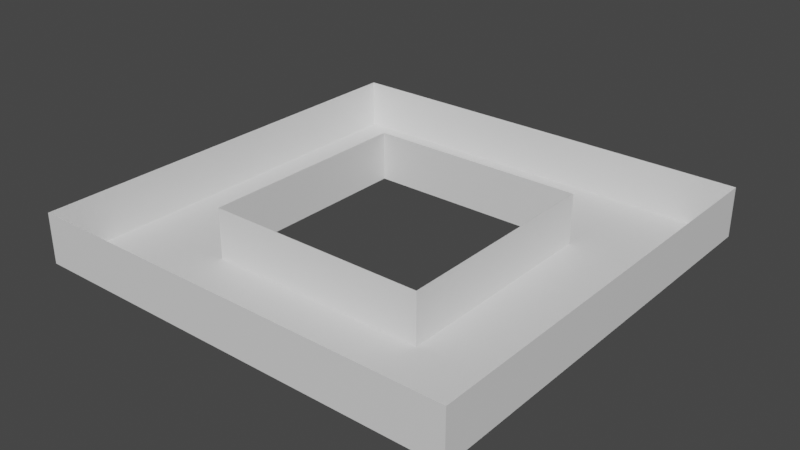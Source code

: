 # Source: test-school01.blend  (saved by Blender 3.6.11; exported with 4.5.12 LTS)
import bpy
from mathutils import Matrix  # noqa: F401  (used for matrix-valued properties, if any)

bpy.ops.wm.read_factory_settings(use_empty=True)
scene = bpy.context.scene
scene.name = 'Scene'

# ---- collections
col_collection_002 = bpy.data.collections.new('Collection.002'); scene.collection.children.link(col_collection_002)
col_floor = bpy.data.collections.new('Floor'); col_collection_002.children.link(col_floor)
col_wall = bpy.data.collections.new('Wall'); col_collection_002.children.link(col_wall)
col_window = bpy.data.collections.new('Window'); col_collection_002.children.link(col_window)

# ---- materials (node trees are filled in below, after node groups)
mat_material_002 = bpy.data.materials.new('Material.002')
mat_material_002.alpha_threshold = 0.0
mat_material_002.use_transparent_shadow = False
mat_material_002.roughness = 0.5
mat_material_002.line_color = (0.0, 0.0, 0.0, 1.0)

# ---- material node trees
mat_material_002.use_nodes = True; mat_material_002.node_tree.nodes.clear()
_N = mat_material_002.node_tree.nodes; _L = mat_material_002.node_tree.links
n0 = _N.new('ShaderNodeOutputMaterial'); n0.name = 'Material Output'; n0.location = (300, 300)
n1 = _N.new('ShaderNodeBsdfPrincipled'); n1.name = 'Principled BSDF'; n1.location = (10, 300)
n1.distribution = 'GGX'
n1.subsurface_method = 'RANDOM_WALK_SKIN'
n1.inputs[3].default_value = 1.45
n1.inputs[27].default_value = (0.0, 0.0, 0.0, 1.0)
n1.inputs[28].default_value = 1.0
_L.new(n1.outputs[0], n0.inputs[0])
n0.is_active_output = True

# ---- world
world_world = bpy.data.worlds.new('World'); scene.world = world_world
world_world.use_nodes = True; world_world.node_tree.nodes.clear()
_N = world_world.node_tree.nodes; _L = world_world.node_tree.links
n0 = _N.new('ShaderNodeOutputWorld'); n0.name = 'World Output'; n0.location = (300, 300)
n1 = _N.new('ShaderNodeBackground'); n1.name = 'Background'; n1.location = (10, 300)
n1.inputs[0].default_value = (0.05088, 0.05088, 0.05088, 1.0)
_L.new(n1.outputs[0], n0.inputs[0])
n0.is_active_output = True
world_world.color = (0.05088, 0.05088, 0.05088)
world_world.use_sun_shadow = False
world_world.sun_shadow_jitter_overblur = 0.0

# ---- meshes
me_cube_013 = bpy.data.meshes.new('Cube.013')
me_cube_013.from_pydata([(20.0, 9.621, 0.0), (20.0, -8.379, 0.0), (-20.0, 9.621, 0.0), (-20.0, -8.379, 0.0), (0.0, -8.379, 0.0), (20.0, 0.6207, 0.0), (-20.0, 0.6207, 0.0), (0.0, 9.621, 0.0), (0.0, 0.6207, 0.0), (-10.0, -8.379, 0.0), (20.0, -3.879, 0.0), (-20.0, 5.121, 0.0), (10.0, 9.621, 0.0), (10.0, -8.379, 0.0), (20.0, 5.121, 0.0), (-20.0, -3.879, 0.0), (-10.0, 9.621, 0.0), (0.0, -3.879, 0.0), (0.0, 5.121, 0.0), (10.0, 0.6207, 0.0), (-10.0, 0.6207, 0.0), (-10.0, 5.121, 0.0), (10.0, 5.121, 0.0), (10.0, -3.879, 0.0), (-10.0, -3.879, 0.0), (20.0, -6.129, 0.0), (-20.0, -1.629, 0.0), (20.0, -1.629, 0.0), (-20.0, -6.129, 0.0)], [], [(24, 15, 28, 3, 9), (23, 17, 4, 13), (22, 18, 8, 19), (21, 11, 6, 20), (18, 21, 20, 8), (7, 16, 21, 18), (16, 2, 11, 21), (14, 22, 19, 5), (0, 12, 22, 14), (12, 7, 18, 22), (10, 23, 13, 1, 25), (5, 19, 23, 10, 27), (19, 8, 17, 23), (17, 24, 9, 4), (8, 20, 24, 17), (20, 6, 26, 15, 24)])
_uv = me_cube_013.uv_layers.new(name='UVMap')
_uv.uv.foreach_set('vector', [0.8125, 0.6875, 0.875, 0.6875, 0.875, 0.7188, 0.875, 0.75, 0.8125, 0.75, 0.6875, 0.6875, 0.75, 0.6875, 0.75, 0.75, 0.6875, 0.75, 0.6875, 0.5625, 0.75, 0.5625, 0.75, 0.625, 0.6875, 0.625, 0.8125, 0.5625, 0.875, 0.5625, 0.875, 0.625, 0.8125, 0.625, 0.75, 0.5625, 0.8125, 0.5625, 0.8125, 0.625, 0.75, 0.625, 0.75, 0.5, 0.8125, 0.5, 0.8125, 0.5625, 0.75, 0.5625, 0.8125, 0.5, 0.875, 0.5, 0.875, 0.5625, 0.8125, 0.5625, 0.625, 0.5625, 0.6875, 0.5625, 0.6875, 0.625, 0.625, 0.625, 0.625, 0.5, 0.6875, 0.5, 0.6875, 0.5625, 0.625, 0.5625, 0.6875, 0.5, 0.75, 0.5, 0.75, 0.5625, 0.6875, 0.5625, 0.625, 0.6875, 0.6875, 0.6875, 0.6875, 0.75, 0.625, 0.75, 0.625, 0.7188, 0.625, 0.625, 0.6875, 0.625, 0.6875, 0.6875, 0.625, 0.6875, 0.625, 0.6562, 0.6875, 0.625, 0.75, 0.625, 0.75, 0.6875, 0.6875, 0.6875, 0.75, 0.6875, 0.8125, 0.6875, 0.8125, 0.75, 0.75, 0.75, 0.75, 0.625, 0.8125, 0.625, 0.8125, 0.6875, 0.75, 0.6875, 0.8125, 0.625, 0.875, 0.625, 0.875, 0.6562, 0.875, 0.6875, 0.8125, 0.6875])
me_cube_013.materials.append(mat_material_002)
me_cube_013.use_mirror_vertex_groups = False
me_cube_013.update()
me_cube_014 = bpy.data.meshes.new('Cube.014')
me_cube_014.from_pydata([(-9.317, 8.827, 0.0), (-9.317, -9.173, 0.0), (9.683, 8.827, 0.0), (9.683, -9.173, 0.0), (-9.317, -0.1731, 0.0), (9.683, -0.1731, 0.0), (0.1827, 8.827, 0.0), (0.1827, -9.173, 0.0), (0.1827, -0.1731, 0.0), (-9.317, -4.673, 0.0), (-4.567, 8.827, 0.0), (-9.317, 4.327, 0.0), (4.933, 8.827, 0.0), (-9.317, -6.923, 0.0), (9.683, -4.673, 0.0), (4.933, -9.173, 0.0), (9.683, 4.327, 0.0), (2.558, 8.827, 0.0), (-4.567, -9.173, 0.0), (4.933, -0.1731, 0.0), (-4.567, -0.1731, 0.0), (0.1827, 4.327, 0.0), (0.1827, -4.673, 0.0), (-9.317, -2.423, 0.0), (7.308, 8.827, 0.0), (4.933, -4.673, 0.0)], [], [(25, 15, 3, 14), (6, 21, 8, 19, 5, 16, 2, 24, 12, 17), (21, 20, 8), (4, 23, 9, 13, 1, 18, 7, 22, 8, 20), (0, 11, 10), (11, 4, 20, 21, 6, 10), (19, 25, 14, 5), (8, 22, 25, 19), (22, 7, 15, 25)])
_uv = me_cube_014.uv_layers.new(name='UVMap')
_uv.uv.foreach_set('vector', [0.625, 0.6875, 0.625, 0.75, 0.625, 0.75, 0.625, 0.6875, 0.625, 0.5, 0.625, 0.5625, 0.625, 0.625, 0.625, 0.625, 0.625, 0.625, 0.625, 0.5625, 0.625, 0.5, 0.625, 0.5, 0.625, 0.5, 0.625, 0.5, 0.625, 0.5625, 0.625, 0.625, 0.625, 0.625, 0.625, 0.625, 0.625, 0.6562, 0.625, 0.6875, 0.625, 0.7188, 0.625, 0.75, 0.625, 0.75, 0.625, 0.75, 0.625, 0.6875, 0.625, 0.625, 0.625, 0.625, 0.625, 0.5, 0.625, 0.5625, 0.625, 0.5, 0.625, 0.5625, 0.625, 0.625, 0.625, 0.625, 0.625, 0.5625, 0.625, 0.5, 0.625, 0.5, 0.625, 0.625, 0.625, 0.6875, 0.625, 0.6875, 0.625, 0.625, 0.625, 0.625, 0.625, 0.6875, 0.625, 0.6875, 0.625, 0.625, 0.625, 0.6875, 0.625, 0.75, 0.625, 0.75, 0.625, 0.6875])
me_cube_014.materials.append(mat_material_002)
me_cube_014.use_mirror_vertex_groups = False
me_cube_014.update()
me_cube_015 = bpy.data.meshes.new('Cube.015')
me_cube_015.from_pydata([(9.317, 8.827, 0.0), (9.317, -9.173, 0.0), (-9.683, 8.827, 0.0), (-9.683, -9.173, 0.0), (9.317, -0.1731, 0.0), (-9.683, -0.1731, 0.0), (-0.1827, -9.173, 0.0), (-0.1827, 8.827, 0.0), (-0.1827, -0.1731, 0.0), (9.317, 4.327, 0.0), (-4.933, 8.827, 0.0), (9.317, -4.673, 0.0), (4.567, 8.827, 0.0), (-9.683, 4.327, 0.0), (4.567, -9.173, 0.0), (-7.308, 8.827, 0.0), (9.317, -2.423, 0.0), (-9.683, -4.673, 0.0), (-4.933, -9.173, 0.0), (-4.933, -0.1731, 0.0), (4.567, -0.1731, 0.0), (-0.1827, -4.673, 0.0), (-0.1827, 4.327, 0.0), (-2.558, 8.827, 0.0), (9.317, -6.923, 0.0), (-4.933, -4.673, 0.0)], [], [(8, 22, 7, 23, 10, 15, 2, 13, 5, 19), (25, 19, 5, 17), (1, 24, 11, 16, 4, 20, 8, 21, 6, 14), (9, 0, 12), (20, 22, 8), (4, 9, 12, 7, 22, 20), (18, 25, 17, 3), (6, 21, 25, 18), (21, 8, 19, 25)])
_uv = me_cube_015.uv_layers.new(name='UVMap')
_uv.uv.foreach_set('vector', [0.875, 0.625, 0.875, 0.5625, 0.875, 0.5, 0.875, 0.5, 0.875, 0.5, 0.875, 0.5, 0.875, 0.5, 0.875, 0.5625, 0.875, 0.625, 0.875, 0.625, 0.875, 0.6875, 0.875, 0.625, 0.875, 0.625, 0.875, 0.6875, 0.875, 0.75, 0.875, 0.7188, 0.875, 0.6875, 0.875, 0.6562, 0.875, 0.625, 0.875, 0.625, 0.875, 0.625, 0.875, 0.6875, 0.875, 0.75, 0.875, 0.75, 0.875, 0.5625, 0.875, 0.5, 0.875, 0.5, 0.875, 0.625, 0.875, 0.5625, 0.875, 0.625, 0.875, 0.625, 0.875, 0.5625, 0.875, 0.5, 0.875, 0.5, 0.875, 0.5625, 0.875, 0.625, 0.875, 0.75, 0.875, 0.6875, 0.875, 0.6875, 0.875, 0.75, 0.875, 0.75, 0.875, 0.6875, 0.875, 0.6875, 0.875, 0.75, 0.875, 0.6875, 0.875, 0.625, 0.875, 0.625, 0.875, 0.6875])
me_cube_015.materials.append(mat_material_002)
me_cube_015.use_mirror_vertex_groups = False
me_cube_015.update()
me_cube_016 = bpy.data.meshes.new('Cube.016')
me_cube_016.from_pydata([(10.16, -20.0, 0.0), (-8.845, -20.0, 0.0), (10.16, 20.0, 0.0), (-8.845, 20.0, 0.0), (0.6552, -20.0, 0.0), (0.6552, 20.0, 0.0), (-8.845, 0.0, 0.0), (10.16, 0.0, 0.0), (0.6552, 0.0, 0.0), (-4.095, -20.0, 0.0), (-4.095, 20.0, 0.0), (-8.845, -10.0, 0.0), (10.16, 10.0, 0.0), (5.405, -20.0, 0.0), (5.405, 20.0, 0.0), (-8.845, 10.0, 0.0), (10.16, -10.0, 0.0), (0.6552, 10.0, 0.0), (0.6552, -10.0, 0.0), (-4.095, 0.0, 0.0), (5.405, 0.0, 0.0), (5.405, -10.0, 0.0), (-4.095, -10.0, 0.0), (-4.095, 10.0, 0.0), (5.405, 10.0, 0.0), (-6.47, -20.0, 0.0), (-6.47, 20.0, 0.0), (-1.72, -20.0, 0.0), (-1.72, 20.0, 0.0)], [], [(24, 12, 2, 14), (23, 17, 5, 28, 10), (22, 18, 8, 19), (21, 16, 7, 20), (18, 21, 20, 8), (4, 13, 21, 18), (13, 0, 16, 21), (11, 22, 19, 6), (1, 25, 9, 22, 11), (9, 27, 4, 18, 22), (15, 23, 10, 26, 3), (6, 19, 23, 15), (19, 8, 17, 23), (17, 24, 14, 5), (8, 20, 24, 17), (20, 7, 12, 24)])
_uv = me_cube_016.uv_layers.new(name='UVMap')
_uv.uv.foreach_set('vector', [0.875, 0.5, 0.875, 0.5, 0.875, 0.5, 0.875, 0.5, 0.875, 0.5, 0.875, 0.5, 0.875, 0.5, 0.875, 0.5, 0.875, 0.5, 0.875, 0.5, 0.875, 0.5, 0.875, 0.5, 0.875, 0.5, 0.875, 0.5, 0.875, 0.5, 0.875, 0.5, 0.875, 0.5, 0.875, 0.5, 0.875, 0.5, 0.875, 0.5, 0.875, 0.5, 0.875, 0.5, 0.875, 0.5, 0.875, 0.5, 0.875, 0.5, 0.875, 0.5, 0.875, 0.5, 0.875, 0.5, 0.875, 0.5, 0.875, 0.5, 0.875, 0.5, 0.875, 0.5, 0.875, 0.5, 0.875, 0.5, 0.875, 0.5, 0.875, 0.5, 0.875, 0.5, 0.875, 0.5, 0.875, 0.5, 0.875, 0.5, 0.875, 0.5, 0.875, 0.5, 0.875, 0.5, 0.875, 0.5, 0.875, 0.5, 0.875, 0.5, 0.875, 0.5, 0.875, 0.5, 0.875, 0.5, 0.875, 0.5, 0.875, 0.5, 0.875, 0.5, 0.875, 0.5, 0.875, 0.5, 0.875, 0.5, 0.875, 0.5, 0.875, 0.5, 0.875, 0.5, 0.875, 0.5, 0.875, 0.5, 0.875, 0.5, 0.875, 0.5, 0.875, 0.5, 0.875, 0.5, 0.875, 0.5, 0.875, 0.5, 0.875, 0.5, 0.875, 0.5])
me_cube_016.materials.append(mat_material_002)
me_cube_016.use_mirror_vertex_groups = False
me_cube_016.update()
me_cube_017 = bpy.data.meshes.new('Cube.017')
me_cube_017.from_pydata([(9.317, -9.317, 0.0), (-9.683, -9.317, 0.0), (9.317, 9.683, 0.0), (-9.683, 9.683, 0.0), (-0.1827, -9.317, 0.0), (-0.1827, 9.683, 0.0), (-9.683, 0.1827, 0.0), (9.317, 0.1827, 0.0), (-0.1827, 0.1827, 0.0), (-4.933, -9.317, 0.0), (9.317, 4.933, 0.0), (4.567, -9.317, 0.0), (9.317, -4.567, 0.0), (-7.308, -9.317, 0.0), (-4.933, 9.683, 0.0), (-9.683, -4.567, 0.0), (9.317, 7.308, 0.0), (4.567, 9.683, 0.0), (-9.683, 4.933, 0.0), (-0.1827, 4.933, 0.0), (-0.1827, -4.567, 0.0), (-4.933, 0.1827, 0.0), (4.567, 0.1827, 0.0), (-2.558, -9.317, 0.0), (9.317, 2.558, 0.0), (-4.933, 4.933, 0.0)], [], [(8, 22, 7, 24, 10, 16, 2, 17, 5, 19), (25, 19, 5, 14), (1, 13, 9, 23, 4, 20, 8, 21, 6, 15), (11, 0, 12), (20, 22, 8), (4, 11, 12, 7, 22, 20), (18, 25, 14, 3), (6, 21, 25, 18), (21, 8, 19, 25)])
_uv = me_cube_017.uv_layers.new(name='UVMap')
_uv.uv.foreach_set('vector', [0.875, 0.5, 0.875, 0.5, 0.875, 0.5, 0.875, 0.5, 0.875, 0.5, 0.875, 0.5, 0.875, 0.5, 0.875, 0.5, 0.875, 0.5, 0.875, 0.5, 0.875, 0.5, 0.875, 0.5, 0.875, 0.5, 0.875, 0.5, 0.875, 0.5, 0.875, 0.5, 0.875, 0.5, 0.875, 0.5, 0.875, 0.5, 0.875, 0.5, 0.875, 0.5, 0.875, 0.5, 0.875, 0.5, 0.875, 0.5, 0.875, 0.5, 0.875, 0.5, 0.875, 0.5, 0.875, 0.5, 0.875, 0.5, 0.875, 0.5, 0.875, 0.5, 0.875, 0.5, 0.875, 0.5, 0.875, 0.5, 0.875, 0.5, 0.875, 0.5, 0.875, 0.5, 0.875, 0.5, 0.875, 0.5, 0.875, 0.5, 0.875, 0.5, 0.875, 0.5, 0.875, 0.5, 0.875, 0.5, 0.875, 0.5, 0.875, 0.5, 0.875, 0.5, 0.875, 0.5])
me_cube_017.materials.append(mat_material_002)
me_cube_017.use_mirror_vertex_groups = False
me_cube_017.update()
me_cube_018 = bpy.data.meshes.new('Cube.018')
me_cube_018.from_pydata([(-20.0, -10.16, 0.0), (20.0, -10.16, 0.0), (-20.0, 8.845, 0.0), (20.0, 8.845, 0.0), (-20.0, -0.6552, 0.0), (20.0, -0.6552, 0.0), (0.0, -10.16, 0.0), (0.0, 8.845, 0.0), (0.0, -0.6552, 0.0), (-20.0, 4.095, 0.0), (20.0, -5.405, 0.0), (10.0, -10.16, 0.0), (-10.0, 8.845, 0.0), (-20.0, -5.405, 0.0), (20.0, 4.095, 0.0), (-10.0, -10.16, 0.0), (10.0, 8.845, 0.0), (-10.0, -0.6552, 0.0), (10.0, -0.6552, 0.0), (0.0, -5.405, 0.0), (0.0, 4.095, 0.0), (10.0, 4.095, 0.0), (10.0, -5.405, 0.0), (-10.0, -5.405, 0.0), (-10.0, 4.095, 0.0), (-20.0, 6.47, 0.0), (20.0, 1.72, 0.0), (-20.0, 1.72, 0.0), (20.0, 6.47, 0.0)], [], [(24, 12, 2, 25, 9), (23, 17, 4, 13), (22, 18, 8, 19), (21, 16, 7, 20), (18, 21, 20, 8), (5, 26, 14, 21, 18), (14, 28, 3, 16, 21), (11, 22, 19, 6), (1, 10, 22, 11), (10, 5, 18, 22), (15, 23, 13, 0), (6, 19, 23, 15), (19, 8, 17, 23), (17, 24, 9, 27, 4), (8, 20, 24, 17), (20, 7, 12, 24)])
_uv = me_cube_018.uv_layers.new(name='UVMap')
_uv.uv.foreach_set('vector', [0.625, 0.5, 0.625, 0.5, 0.625, 0.5, 0.625, 0.5, 0.625, 0.5, 0.625, 0.5, 0.625, 0.5, 0.625, 0.5, 0.625, 0.5, 0.625, 0.5, 0.625, 0.5, 0.625, 0.5, 0.625, 0.5, 0.625, 0.5, 0.625, 0.5, 0.625, 0.5, 0.625, 0.5, 0.625, 0.5, 0.625, 0.5, 0.625, 0.5, 0.625, 0.5, 0.625, 0.5, 0.625, 0.5, 0.625, 0.5, 0.625, 0.5, 0.625, 0.5, 0.625, 0.5, 0.625, 0.5, 0.625, 0.5, 0.625, 0.5, 0.625, 0.5, 0.625, 0.5, 0.625, 0.5, 0.625, 0.5, 0.625, 0.5, 0.625, 0.5, 0.625, 0.5, 0.625, 0.5, 0.625, 0.5, 0.625, 0.5, 0.625, 0.5, 0.625, 0.5, 0.625, 0.5, 0.625, 0.5, 0.625, 0.5, 0.625, 0.5, 0.625, 0.5, 0.625, 0.5, 0.625, 0.5, 0.625, 0.5, 0.625, 0.5, 0.625, 0.5, 0.625, 0.5, 0.625, 0.5, 0.625, 0.5, 0.625, 0.5, 0.625, 0.5, 0.625, 0.5, 0.625, 0.5, 0.625, 0.5, 0.625, 0.5, 0.625, 0.5, 0.625, 0.5, 0.625, 0.5, 0.625, 0.5, 0.625, 0.5, 0.625, 0.5, 0.625, 0.5])
me_cube_018.materials.append(mat_material_002)
me_cube_018.use_mirror_vertex_groups = False
me_cube_018.update()
me_cube_019 = bpy.data.meshes.new('Cube.019')
me_cube_019.from_pydata([(-9.317, -9.317, 0.0), (9.683, -9.317, 0.0), (-9.317, 9.683, 0.0), (9.683, 9.683, 0.0), (0.1827, -9.317, 0.0), (0.1827, 9.683, 0.0), (-9.317, 0.1827, 0.0), (9.683, 0.1827, 0.0), (0.1827, 0.1827, 0.0), (-4.567, -9.317, 0.0), (-9.317, -4.567, 0.0), (4.933, -9.317, 0.0), (-9.317, 4.933, 0.0), (-4.567, 9.683, 0.0), (9.683, 4.933, 0.0), (2.558, -9.317, 0.0), (4.933, 9.683, 0.0), (-9.317, 2.558, 0.0), (9.683, -4.567, 0.0), (0.1827, 4.933, 0.0), (0.1827, -4.567, 0.0), (-4.567, 0.1827, 0.0), (4.933, 0.1827, 0.0), (7.308, -9.317, 0.0), (-9.317, 7.308, 0.0), (4.933, 4.933, 0.0)], [], [(25, 14, 3, 16), (6, 21, 8, 19, 5, 13, 2, 24, 12, 17), (21, 20, 8), (4, 15, 11, 23, 1, 18, 7, 22, 8, 20), (0, 9, 10), (9, 4, 20, 21, 6, 10), (19, 25, 16, 5), (8, 22, 25, 19), (22, 7, 14, 25)])
_uv = me_cube_019.uv_layers.new(name='UVMap')
_uv.uv.foreach_set('vector', [0.625, 0.5, 0.625, 0.5, 0.625, 0.5, 0.625, 0.5, 0.625, 0.5, 0.625, 0.5, 0.625, 0.5, 0.625, 0.5, 0.625, 0.5, 0.625, 0.5, 0.625, 0.5, 0.625, 0.5, 0.625, 0.5, 0.625, 0.5, 0.625, 0.5, 0.625, 0.5, 0.625, 0.5, 0.625, 0.5, 0.625, 0.5, 0.625, 0.5, 0.625, 0.5, 0.625, 0.5, 0.625, 0.5, 0.625, 0.5, 0.625, 0.5, 0.625, 0.5, 0.625, 0.5, 0.625, 0.5, 0.625, 0.5, 0.625, 0.5, 0.625, 0.5, 0.625, 0.5, 0.625, 0.5, 0.625, 0.5, 0.625, 0.5, 0.625, 0.5, 0.625, 0.5, 0.625, 0.5, 0.625, 0.5, 0.625, 0.5, 0.625, 0.5, 0.625, 0.5, 0.625, 0.5, 0.625, 0.5, 0.625, 0.5, 0.625, 0.5, 0.625, 0.5, 0.625, 0.5])
me_cube_019.materials.append(mat_material_002)
me_cube_019.use_mirror_vertex_groups = False
me_cube_019.update()
me_cube_020 = bpy.data.meshes.new('Cube.020')
me_cube_020.from_pydata([(-10.16, -20.0, 0.0), (8.845, -20.0, 0.0), (-10.16, 20.0, 0.0), (8.845, 20.0, 0.0), (-0.6552, -20.0, 0.0), (-0.6552, 20.0, 0.0), (-10.16, 0.0, 0.0), (8.845, 0.0, 0.0), (-0.6552, 0.0, 0.0), (-5.405, -20.0, 0.0), (-5.405, 20.0, 0.0), (-10.16, -10.0, 0.0), (8.845, 10.0, 0.0), (4.095, -20.0, 0.0), (4.095, 20.0, 0.0), (-10.16, 10.0, 0.0), (8.845, -10.0, 0.0), (-0.6552, 10.0, 0.0), (-0.6552, -10.0, 0.0), (-5.405, 0.0, 0.0), (4.095, 0.0, 0.0), (4.095, -10.0, 0.0), (-5.405, -10.0, 0.0), (-5.405, 10.0, 0.0), (4.095, 10.0, 0.0), (1.72, -20.0, 0.0), (1.72, 20.0, 0.0), (6.47, -20.0, 0.0), (6.47, 20.0, 0.0)], [], [(24, 12, 3, 28, 14), (23, 17, 5, 10), (22, 18, 8, 19), (21, 16, 7, 20), (18, 21, 20, 8), (4, 25, 13, 21, 18), (13, 27, 1, 16, 21), (11, 22, 19, 6), (0, 9, 22, 11), (9, 4, 18, 22), (15, 23, 10, 2), (6, 19, 23, 15), (19, 8, 17, 23), (17, 24, 14, 26, 5), (8, 20, 24, 17), (20, 7, 12, 24)])
_uv = me_cube_020.uv_layers.new(name='UVMap')
_uv.uv.foreach_set('vector', [0.625, 0.5, 0.625, 0.5, 0.625, 0.5, 0.625, 0.5, 0.625, 0.5, 0.625, 0.5, 0.625, 0.5, 0.625, 0.5, 0.625, 0.5, 0.625, 0.5, 0.625, 0.5, 0.625, 0.5, 0.625, 0.5, 0.625, 0.5, 0.625, 0.5, 0.625, 0.5, 0.625, 0.5, 0.625, 0.5, 0.625, 0.5, 0.625, 0.5, 0.625, 0.5, 0.625, 0.5, 0.625, 0.5, 0.625, 0.5, 0.625, 0.5, 0.625, 0.5, 0.625, 0.5, 0.625, 0.5, 0.625, 0.5, 0.625, 0.5, 0.625, 0.5, 0.625, 0.5, 0.625, 0.5, 0.625, 0.5, 0.625, 0.5, 0.625, 0.5, 0.625, 0.5, 0.625, 0.5, 0.625, 0.5, 0.625, 0.5, 0.625, 0.5, 0.625, 0.5, 0.625, 0.5, 0.625, 0.5, 0.625, 0.5, 0.625, 0.5, 0.625, 0.5, 0.625, 0.5, 0.625, 0.5, 0.625, 0.5, 0.625, 0.5, 0.625, 0.5, 0.625, 0.5, 0.625, 0.5, 0.625, 0.5, 0.625, 0.5, 0.625, 0.5, 0.625, 0.5, 0.625, 0.5, 0.625, 0.5, 0.625, 0.5, 0.625, 0.5, 0.625, 0.5, 0.625, 0.5, 0.625, 0.5, 0.625, 0.5, 0.625, 0.5, 0.625, 0.5])
me_cube_020.materials.append(mat_material_002)
me_cube_020.use_mirror_vertex_groups = False
me_cube_020.update()
me_cube_021 = bpy.data.meshes.new('Cube.021')
me_cube_021.from_pydata([(0.0, -20.21, -4.5), (0.0, -38.21, -4.5), (0.0, 19.79, -4.5), (0.0, 38.79, -4.5), (0.0, -20.21, 4.5), (0.0, -38.21, 4.5), (0.0, 19.79, 4.5), (0.0, 38.79, 4.5), (0.0, -29.21, -4.5), (0.0, -0.2143, -4.5), (0.0, 29.29, -4.5), (0.0, -29.21, 4.5), (0.0, -0.2143, 4.5), (0.0, 29.29, 4.5), (0.0, 38.79, 0.0), (0.0, 19.79, 0.0), (0.0, -20.21, 0.0), (0.0, -38.21, 0.0), (0.0, -0.2143, 0.0), (0.0, -29.21, 0.0), (0.0, 29.29, 0.0)], [], [(20, 15, 6, 13), (19, 17, 5, 11), (18, 16, 4, 12), (15, 18, 12, 6), (2, 9, 18, 15), (9, 0, 16, 18), (16, 19, 11, 4), (0, 8, 19, 16), (8, 1, 17, 19), (14, 20, 13, 7), (3, 10, 20, 14), (10, 2, 15, 20)])
_uv = me_cube_021.uv_layers.new(name='UVMap')
_uv.uv.foreach_set('vector', [0.625, 0.5, 0.625, 0.5, 0.625, 0.5, 0.625, 0.5, 0.625, 0.625, 0.625, 0.75, 0.625, 0.75, 0.625, 0.625, 0.625, 0.5, 0.625, 0.5, 0.625, 0.5, 0.625, 0.5, 0.625, 0.5, 0.625, 0.5, 0.625, 0.5, 0.625, 0.5, 0.625, 0.5, 0.625, 0.5, 0.625, 0.5, 0.625, 0.5, 0.625, 0.5, 0.625, 0.5, 0.625, 0.5, 0.625, 0.5, 0.625, 0.5, 0.625, 0.625, 0.625, 0.625, 0.625, 0.5, 0.625, 0.5, 0.625, 0.625, 0.625, 0.625, 0.625, 0.5, 0.625, 0.625, 0.625, 0.75, 0.625, 0.75, 0.625, 0.625, 0.625, 0.5, 0.625, 0.5, 0.625, 0.5, 0.625, 0.5, 0.625, 0.5, 0.625, 0.5, 0.625, 0.5, 0.625, 0.5, 0.625, 0.5, 0.625, 0.5, 0.625, 0.5, 0.625, 0.5])
me_cube_021.materials.append(mat_material_002)
me_cube_021.use_mirror_vertex_groups = False
me_cube_021.update()
me_cube_022 = bpy.data.meshes.new('Cube.022')
me_cube_022.from_pydata([(20.0, 0.0, -4.5), (-20.0, 0.0, -4.5), (39.0, 0.0, -4.5), (-39.0, 0.0, -4.5), (20.0, 0.0, 4.5), (-20.0, 0.0, 4.5), (39.0, 0.0, 4.5), (-39.0, 0.0, 4.5), (0.0, 0.0, -4.5), (29.5, 0.0, -4.5), (-29.5, 0.0, -4.5), (0.0, 0.0, 4.5), (29.5, 0.0, 4.5), (-29.5, 0.0, 4.5), (20.0, 0.0, 0.0), (-20.0, 0.0, 0.0), (-39.0, 0.0, 0.0), (39.0, 0.0, 0.0), (29.5, 0.0, 0.0), (-29.5, 0.0, 0.0), (0.0, 0.0, 0.0)], [], [(20, 15, 5, 11), (19, 16, 7, 13), (18, 14, 4, 12), (17, 18, 12, 6), (2, 9, 18, 17), (9, 0, 14, 18), (15, 19, 13, 5), (1, 10, 19, 15), (10, 3, 16, 19), (14, 20, 11, 4), (0, 8, 20, 14), (8, 1, 15, 20)])
_uv = me_cube_022.uv_layers.new(name='UVMap')
_uv.uv.foreach_set('vector', [0.75, 0.75, 0.875, 0.75, 0.875, 0.75, 0.75, 0.75, 0.875, 0.75, 0.875, 0.75, 0.875, 0.75, 0.875, 0.75, 0.625, 0.75, 0.625, 0.75, 0.625, 0.75, 0.625, 0.75, 0.625, 0.75, 0.625, 0.75, 0.625, 0.75, 0.625, 0.75, 0.625, 0.75, 0.625, 0.75, 0.625, 0.75, 0.625, 0.75, 0.625, 0.75, 0.625, 0.75, 0.625, 0.75, 0.625, 0.75, 0.875, 0.75, 0.875, 0.75, 0.875, 0.75, 0.875, 0.75, 0.875, 0.75, 0.875, 0.75, 0.875, 0.75, 0.875, 0.75, 0.875, 0.75, 0.875, 0.75, 0.875, 0.75, 0.875, 0.75, 0.625, 0.75, 0.75, 0.75, 0.75, 0.75, 0.625, 0.75, 0.625, 0.75, 0.75, 0.75, 0.75, 0.75, 0.625, 0.75, 0.75, 0.75, 0.875, 0.75, 0.875, 0.75, 0.75, 0.75])
me_cube_022.materials.append(mat_material_002)
me_cube_022.use_mirror_vertex_groups = False
me_cube_022.update()
me_cube_023 = bpy.data.meshes.new('Cube.023')
me_cube_023.from_pydata([(0.0, -20.21, -4.5), (0.0, -38.21, -4.5), (0.0, 19.79, -4.5), (0.0, 38.79, -4.5), (0.0, -20.21, 4.5), (0.0, -38.21, 4.5), (0.0, 19.79, 4.5), (0.0, 38.79, 4.5), (0.0, -29.21, -4.5), (0.0, -0.2143, -4.5), (0.0, 29.29, -4.5), (0.0, -29.21, 4.5), (0.0, -0.2143, 4.5), (0.0, 29.29, 4.5), (0.0, 19.79, 0.0), (0.0, 38.79, 0.0), (0.0, -38.21, 0.0), (0.0, -20.21, 0.0), (0.0, -0.2143, 0.0), (0.0, -29.21, 0.0), (0.0, 29.29, 0.0)], [], [(20, 15, 7, 13), (19, 17, 4, 11), (18, 14, 6, 12), (17, 18, 12, 4), (0, 9, 18, 17), (9, 2, 14, 18), (16, 19, 11, 5), (1, 8, 19, 16), (8, 0, 17, 19), (14, 20, 13, 6), (2, 10, 20, 14), (10, 3, 15, 20)])
_uv = me_cube_023.uv_layers.new(name='UVMap')
_uv.uv.foreach_set('vector', [0.875, 0.5, 0.875, 0.5, 0.875, 0.5, 0.875, 0.5, 0.875, 0.625, 0.875, 0.5, 0.875, 0.5, 0.875, 0.625, 0.875, 0.5, 0.875, 0.5, 0.875, 0.5, 0.875, 0.5, 0.875, 0.5, 0.875, 0.5, 0.875, 0.5, 0.875, 0.5, 0.875, 0.5, 0.875, 0.5, 0.875, 0.5, 0.875, 0.5, 0.875, 0.5, 0.875, 0.5, 0.875, 0.5, 0.875, 0.5, 0.875, 0.75, 0.875, 0.625, 0.875, 0.625, 0.875, 0.75, 0.875, 0.75, 0.875, 0.625, 0.875, 0.625, 0.875, 0.75, 0.875, 0.625, 0.875, 0.5, 0.875, 0.5, 0.875, 0.625, 0.875, 0.5, 0.875, 0.5, 0.875, 0.5, 0.875, 0.5, 0.875, 0.5, 0.875, 0.5, 0.875, 0.5, 0.875, 0.5, 0.875, 0.5, 0.875, 0.5, 0.875, 0.5, 0.875, 0.5])
me_cube_023.materials.append(mat_material_002)
me_cube_023.use_mirror_vertex_groups = False
me_cube_023.update()
me_cube_024 = bpy.data.meshes.new('Cube.024')
me_cube_024.from_pydata([(-20.0, 0.0, -4.5), (-39.0, 0.0, -4.5), (20.0, 0.0, -4.5), (39.0, 0.0, -4.5), (-20.0, 0.0, 4.5), (-39.0, 0.0, 4.5), (20.0, 0.0, 4.5), (39.0, 0.0, 4.5), (-29.5, 0.0, -4.5), (29.5, 0.0, -4.5), (0.0, 0.0, -4.5), (-29.5, 0.0, 4.5), (29.5, 0.0, 4.5), (0.0, 0.0, 4.5), (-39.0, 0.0, 0.0), (39.0, 0.0, 0.0), (20.0, 0.0, 0.0), (-20.0, 0.0, 0.0), (-29.5, 0.0, 0.0), (0.0, 0.0, 0.0), (29.5, 0.0, 0.0)], [], [(20, 15, 7, 12), (19, 16, 6, 13), (18, 17, 4, 11), (14, 18, 11, 5), (1, 8, 18, 14), (8, 0, 17, 18), (17, 19, 13, 4), (0, 10, 19, 17), (10, 2, 16, 19), (16, 20, 12, 6), (2, 9, 20, 16), (9, 3, 15, 20)])
_uv = me_cube_024.uv_layers.new(name='UVMap')
_uv.uv.foreach_set('vector', [0.625, 0.5, 0.625, 0.5, 0.625, 0.5, 0.625, 0.5, 0.625, 0.5, 0.625, 0.5, 0.625, 0.5, 0.625, 0.5, 0.875, 0.5, 0.875, 0.5, 0.875, 0.5, 0.875, 0.5, 0.875, 0.5, 0.875, 0.5, 0.875, 0.5, 0.875, 0.5, 0.875, 0.5, 0.875, 0.5, 0.875, 0.5, 0.875, 0.5, 0.875, 0.5, 0.875, 0.5, 0.875, 0.5, 0.875, 0.5, 0.625, 0.5, 0.625, 0.5, 0.625, 0.5, 0.625, 0.5, 0.625, 0.5, 0.625, 0.5, 0.625, 0.5, 0.625, 0.5, 0.625, 0.5, 0.625, 0.5, 0.625, 0.5, 0.625, 0.5, 0.625, 0.5, 0.625, 0.5, 0.625, 0.5, 0.625, 0.5, 0.625, 0.5, 0.625, 0.5, 0.625, 0.5, 0.625, 0.5, 0.625, 0.5, 0.625, 0.5, 0.625, 0.5, 0.625, 0.5])
me_cube_024.materials.append(mat_material_002)
me_cube_024.use_mirror_vertex_groups = False
me_cube_024.update()
me_cube_011 = bpy.data.meshes.new('Cube.011')
me_cube_011.from_pydata([(-20.49, -20.49, -5.439), (19.51, -20.49, -5.439), (-20.49, 19.51, -5.439), (19.51, 19.51, -5.439), (-20.49, -20.49, -3.439), (19.51, -20.49, -3.439), (-20.49, 19.51, -3.439), (19.51, 19.51, -3.439), (-20.49, -20.49, 1.561), (19.51, -20.49, 1.561), (-20.49, 19.51, 1.561), (19.51, 19.51, 1.561), (-20.49, -20.49, 3.561), (19.51, -20.49, 3.561), (-20.49, 19.51, 3.561), (19.51, 19.51, 3.561), (-20.49, -20.49, 3.561), (19.51, -20.49, 3.561), (-20.49, 19.51, 3.561), (19.51, 19.51, 3.561), (-20.49, -20.49, 3.561), (19.51, -20.49, 3.561), (-20.49, 19.51, 3.561), (19.51, 19.51, 3.561), (-20.39, 19.41, 3.561), (19.41, 19.41, 3.561), (19.41, -20.39, 3.561), (-20.39, -20.39, 3.561), (-20.39, 19.41, 1.561), (19.51, 19.51, 1.561), (19.41, 19.41, 1.561), (19.41, -20.39, 1.561), (-20.39, -20.39, 1.561), (-20.39, 19.41, -5.439), (-20.39, 19.41, -3.439), (-20.39, -20.39, -5.439), (-20.39, -20.39, -3.439), (19.41, 19.41, -5.439), (19.41, 19.41, -3.439), (19.41, -20.39, -5.439), (19.41, -20.39, -3.439)], [(22, 24), (23, 25), (21, 26), (20, 27), (11, 29), (33, 2), (0, 35), (37, 3), (39, 1)], [(0, 1, 5, 4), (1, 3, 7, 5), (3, 2, 6, 7), (2, 0, 4, 6), (8, 9, 13, 12), (9, 11, 15, 13), (11, 10, 14, 15), (10, 8, 12, 14), (15, 14, 18, 19), (14, 12, 16, 18), (12, 13, 17, 16), (13, 15, 19, 17), (16, 17, 21, 20), (17, 19, 23, 21), (19, 18, 22, 23), (18, 16, 20, 22), (32, 28, 24, 27), (27, 26, 31, 32), (26, 25, 30, 31), (28, 30, 25, 24), (8, 32, 31, 9), (30, 29, 9, 31), (28, 10, 29, 30), (10, 28, 32, 8), (38, 37, 39, 40), (36, 40, 39, 35), (33, 34, 36, 35), (34, 33, 37, 38), (5, 7, 38, 40), (38, 7, 6, 34), (6, 4, 36, 34), (36, 4, 5, 40)])
_uv = me_cube_011.uv_layers.new(name='UVMap')
_uv.uv.foreach_set('vector', [0.875, 0.5, 0.625, 0.5, 0.625, 0.5, 0.875, 0.5, 0.625, 0.5, 0.625, 0.5, 0.625, 0.5, 0.625, 0.5, 0.625, 0.5, 0.625, 0.5, 0.625, 0.5, 0.625, 0.5, 0.875, 0.5, 0.875, 0.5, 0.875, 0.5, 0.875, 0.5, 0.875, 0.5, 0.625, 0.5, 0.625, 0.5, 0.875, 0.5, 0.625, 0.5, 0.625, 0.5, 0.625, 0.5, 0.625, 0.5, 0.625, 0.5, 0.625, 0.5, 0.625, 0.5, 0.625, 0.5, 0.875, 0.5, 0.875, 0.5, 0.875, 0.5, 0.875, 0.5, 0.625, 0.5, 0.625, 0.5, 0.625, 0.5, 0.625, 0.5, 0.875, 0.5, 0.875, 0.5, 0.875, 0.5, 0.875, 0.5, 0.875, 0.5, 0.625, 0.5, 0.625, 0.5, 0.875, 0.5, 0.625, 0.5, 0.625, 0.5, 0.625, 0.5, 0.625, 0.5, 0.875, 0.5, 0.625, 0.5, 0.625, 0.5, 0.875, 0.5, 0.625, 0.5, 0.625, 0.5, 0.625, 0.5, 0.625, 0.5, 0.625, 0.5, 0.625, 0.5, 0.625, 0.5, 0.625, 0.5, 0.875, 0.5, 0.875, 0.5, 0.875, 0.5, 0.875, 0.5, 0.0, 0.0, 0.0, 0.0, 0.0, 0.0, 0.0, 0.0, 0.0, 0.0, 0.0, 0.0, 0.0, 0.0, 0.0, 0.0, 0.0, 0.0, 0.0, 0.0, 0.0, 0.0, 0.0, 0.0, 0.0, 0.0, 0.0, 0.0, 0.0, 0.0, 0.0, 0.0, 0.875, 0.5, 0.0, 0.0, 0.0, 0.0, 0.625, 0.5, 0.0, 0.0, 0.0, 0.0, 0.625, 0.5, 0.0, 0.0, 0.0, 0.0, 0.0, 0.0, 0.0, 0.0, 0.0, 0.0, 0.0, 0.0, 0.0, 0.0, 0.0, 0.0, 0.875, 0.5, 0.0, 0.0, 0.0, 0.0, 0.0, 0.0, 0.0, 0.0, 0.0, 0.0, 0.0, 0.0, 0.0, 0.0, 0.0, 0.0, 0.0, 0.0, 0.0, 0.0, 0.0, 0.0, 0.0, 0.0, 0.0, 0.0, 0.0, 0.0, 0.0, 0.0, 0.0, 0.0, 0.625, 0.5, 0.625, 0.5, 0.0, 0.0, 0.0, 0.0, 0.0, 0.0, 0.625, 0.5, 0.875, 0.5, 0.0, 0.0, 0.875, 0.5, 0.875, 0.5, 0.0, 0.0, 0.0, 0.0, 0.0, 0.0, 0.875, 0.5, 0.625, 0.5, 0.0, 0.0])
me_cube_011.materials.append(mat_material_002)
me_cube_011.use_mirror_vertex_groups = False
me_cube_011.update()
me_cube_009 = bpy.data.meshes.new('Cube.009')
me_cube_009.from_pydata([(-20.0, -20.0, -2.5), (20.0, -20.0, -2.5), (-20.0, 20.0, -2.5), (20.0, 20.0, -2.5), (-20.0, -20.0, 2.5), (20.0, -20.0, 2.5), (-20.0, 20.0, 2.5), (20.0, 20.0, 2.5)], [], [(3, 2, 6, 7), (2, 0, 4, 6), (0, 1, 5, 4), (1, 3, 7, 5)])
_uv = me_cube_009.uv_layers.new(name='UVMap')
_uv.uv.foreach_set('vector', [0.625, 0.5, 0.625, 0.5, 0.625, 0.5, 0.625, 0.5, 0.875, 0.5, 0.875, 0.5, 0.875, 0.5, 0.875, 0.5, 0.875, 0.5, 0.625, 0.5, 0.625, 0.5, 0.875, 0.5, 0.625, 0.5, 0.625, 0.5, 0.625, 0.5, 0.625, 0.5])
me_cube_009.materials.append(mat_material_002)
me_cube_009.use_mirror_vertex_groups = False
me_cube_009.update()
me_cube_012 = bpy.data.meshes.new('Cube.012')
me_cube_012.from_pydata([(-19.9, 19.9, 2.5), (19.9, 19.9, 2.5), (19.9, -19.9, 2.5), (-19.9, -19.9, 2.5), (-19.9, 19.9, -2.5), (-19.9, -19.9, -2.5), (19.9, 19.9, -2.5), (19.9, -19.9, -2.5)], [], [(4, 6, 1, 0), (5, 4, 0, 3), (6, 7, 2, 1), (7, 5, 3, 2)])
_uv = me_cube_012.uv_layers.new(name='UVMap')
_uv.uv.foreach_set('vector', [0.0, 0.0, 0.0, 0.0, 0.0, 0.0, 0.0, 0.0, 0.0, 0.0, 0.0, 0.0, 0.0, 0.0, 0.0, 0.0, 0.0, 0.0, 0.0, 0.0, 0.0, 0.0, 0.0, 0.0, 0.0, 0.0, 0.0, 0.0, 0.0, 0.0, 0.0, 0.0])
me_cube_012.materials.append(mat_material_002)
me_cube_012.use_mirror_vertex_groups = False
me_cube_012.update()

# ---- objects
ob_hallway_floor_001 = bpy.data.objects.new('Hallway Floor.001', me_cube_013)
ob_hallway_floor_003 = bpy.data.objects.new('Hallway Floor.003', me_cube_014)
ob_hallway_floor_004 = bpy.data.objects.new('Hallway Floor.004', me_cube_015)
ob_hallway_floor_005 = bpy.data.objects.new('Hallway Floor.005', me_cube_016)
ob_hallway_floor_006 = bpy.data.objects.new('Hallway Floor.006', me_cube_017)
ob_hallway_floor_007 = bpy.data.objects.new('Hallway Floor.007', me_cube_018)
ob_hallway_floor_008 = bpy.data.objects.new('Hallway Floor.008', me_cube_019)
ob_hallway_floor_009 = bpy.data.objects.new('Hallway Floor.009', me_cube_020)
ob_hallway_wall_001 = bpy.data.objects.new('Hallway Wall.001', me_cube_021)
ob_hallway_wall_003 = bpy.data.objects.new('Hallway Wall.003', me_cube_022)
ob_hallway_wall_004 = bpy.data.objects.new('Hallway Wall.004', me_cube_023)
ob_hallway_wall_005 = bpy.data.objects.new('Hallway Wall.005', me_cube_024)
ob_window_trim_002 = bpy.data.objects.new('Window Trim.002', me_cube_011)
ob_window_inner = bpy.data.objects.new('Window-Inner', me_cube_009)
ob_window_outer = bpy.data.objects.new('Window-Outer', me_cube_012)

# ---- transforms, parenting, visibility, modifiers, constraints
ob_hallway_floor_001.location = (0.0, -0.6207, 9.0)
ob_hallway_floor_001.lock_rotations_4d = False
ob_hallway_floor_001.empty_display_type = 'ARROWS'
ob_hallway_floor_001.lineart.crease_threshold = 0.0
ob_hallway_floor_003.location = (29.32, 0.1731, 9.0)
ob_hallway_floor_003.lock_rotations_4d = False
ob_hallway_floor_003.empty_display_type = 'ARROWS'
ob_hallway_floor_003.lineart.crease_threshold = 0.0
ob_hallway_floor_004.location = (-29.32, 0.1731, 9.0)
ob_hallway_floor_004.lock_rotations_4d = False
ob_hallway_floor_004.empty_display_type = 'ARROWS'
ob_hallway_floor_004.lineart.crease_threshold = 0.0
ob_hallway_floor_005.location = (-30.16, 29.0, 9.0)
ob_hallway_floor_005.lock_rotations_4d = False
ob_hallway_floor_005.empty_display_type = 'ARROWS'
ob_hallway_floor_005.lineart.crease_threshold = 0.0
ob_hallway_floor_006.location = (-29.32, 58.32, 9.0)
ob_hallway_floor_006.lock_rotations_4d = False
ob_hallway_floor_006.empty_display_type = 'ARROWS'
ob_hallway_floor_006.lineart.crease_threshold = 0.0
ob_hallway_floor_007.location = (0.0, 59.16, 9.0)
ob_hallway_floor_007.lock_rotations_4d = False
ob_hallway_floor_007.empty_display_type = 'ARROWS'
ob_hallway_floor_007.lineart.crease_threshold = 0.0
ob_hallway_floor_008.location = (29.32, 58.32, 9.0)
ob_hallway_floor_008.lock_rotations_4d = False
ob_hallway_floor_008.empty_display_type = 'ARROWS'
ob_hallway_floor_008.lineart.crease_threshold = 0.0
ob_hallway_floor_009.location = (30.16, 29.0, 9.0)
ob_hallway_floor_009.lock_rotations_4d = False
ob_hallway_floor_009.empty_display_type = 'ARROWS'
ob_hallway_floor_009.lineart.crease_threshold = 0.0
ob_hallway_wall_001.location = (39.0, 29.21, 13.5)
ob_hallway_wall_001.lock_rotations_4d = False
ob_hallway_wall_001.empty_display_type = 'ARROWS'
ob_hallway_wall_001.lineart.crease_threshold = 0.0
ob_hallway_wall_003.location = (0.0, -9.0, 13.5)
ob_hallway_wall_003.lock_rotations_4d = False
ob_hallway_wall_003.empty_display_type = 'ARROWS'
ob_hallway_wall_003.lineart.crease_threshold = 0.0
ob_hallway_wall_004.location = (-39.0, 29.21, 13.5)
ob_hallway_wall_004.lock_rotations_4d = False
ob_hallway_wall_004.empty_display_type = 'ARROWS'
ob_hallway_wall_004.lineart.crease_threshold = 0.0
ob_hallway_wall_005.location = (0.0, 68.0, 13.5)
ob_hallway_wall_005.lock_rotations_4d = False
ob_hallway_wall_005.empty_display_type = 'ARROWS'
ob_hallway_wall_005.lineart.crease_threshold = 0.0
ob_window_trim_002.location = (0.4878, 29.49, 14.44)
ob_window_trim_002.lock_rotations_4d = False
ob_window_trim_002.empty_display_type = 'ARROWS'
ob_window_trim_002.lineart.crease_threshold = 0.0
ob_window_inner.location = (0.0, 29.0, 13.5)
ob_window_inner.lock_rotations_4d = False
ob_window_inner.empty_display_type = 'ARROWS'
ob_window_inner.lineart.crease_threshold = 0.0
ob_window_outer.location = (0.0, 29.0, 13.5)
ob_window_outer.lock_rotations_4d = False
ob_window_outer.empty_display_type = 'ARROWS'
ob_window_outer.lineart.crease_threshold = 0.0

# ---- collection membership
col_floor.objects.link(ob_hallway_floor_001)
col_floor.objects.link(ob_hallway_floor_003)
col_floor.objects.link(ob_hallway_floor_004)
col_floor.objects.link(ob_hallway_floor_005)
col_floor.objects.link(ob_hallway_floor_006)
col_floor.objects.link(ob_hallway_floor_007)
col_floor.objects.link(ob_hallway_floor_008)
col_floor.objects.link(ob_hallway_floor_009)
col_wall.objects.link(ob_hallway_wall_001)
col_wall.objects.link(ob_hallway_wall_003)
col_wall.objects.link(ob_hallway_wall_004)
col_wall.objects.link(ob_hallway_wall_005)
col_window.objects.link(ob_window_trim_002)
col_window.objects.link(ob_window_inner)
col_window.objects.link(ob_window_outer)

# ---- scene / render settings (as saved in the file)
scene.frame_start = 1; scene.frame_end = 250; scene.frame_set(3)
scene.render.engine = 'BLENDER_EEVEE_NEXT'
scene.cycles.sampling_pattern = 'TABULATED_SOBOL'
scene.view_settings.view_transform = 'Filmic'
bpy.context.view_layer.update()

# ---- added for rendering (the .blend has no active camera and no usable light): camera, sun
cam_auto = bpy.data.cameras.new('AutoCamera')
cam_auto.lens = 50.0
cam_auto.sensor_width = 36.0
cam_auto.clip_end = 1785.7
ob_auto_camera = bpy.data.objects.new('AutoCamera', cam_auto)
scene.collection.objects.link(ob_auto_camera)
ob_auto_camera.location = (101.749, -92.5994, 94.8996)
ob_auto_camera.rotation_euler = (1.09748, -7.21219e-08, 0.694738)
scene.camera = ob_auto_camera
light_auto_sun = bpy.data.lights.new('AutoSun', 'SUN')
light_auto_sun.energy = 3.0
light_auto_sun.angle = 0.0523599
ob_auto_sun = bpy.data.objects.new('AutoSun', light_auto_sun)
scene.collection.objects.link(ob_auto_sun)
ob_auto_sun.rotation_euler = (0.872665, 0.174533, 0.523599)
bpy.context.view_layer.update()
